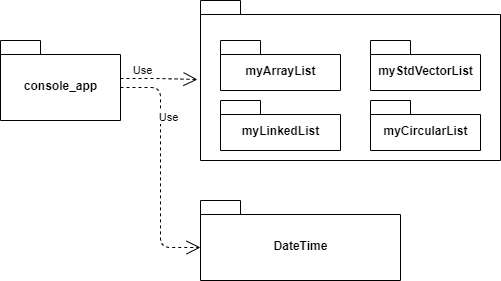

The diagram above was exported from draw.io. Its source (the exported page's mxGraphModel, read from the mxfile embedded in the PNG):
<mxGraphModel dx="1038" dy="576" grid="1" gridSize="10" guides="1" tooltips="1" connect="1" arrows="1" fold="1" page="1" pageScale="1" pageWidth="827" pageHeight="1169" math="0" shadow="0">
  <root>
    <mxCell id="0" />
    <mxCell id="1" parent="0" />
    <mxCell id="xScUI1k7cPoTnrem1zZA-1" value="console_app" style="shape=folder;fontStyle=1;spacingTop=10;tabWidth=40;tabHeight=14;tabPosition=left;html=1;" parent="1" vertex="1">
      <mxGeometry x="80" y="160" width="120" height="80" as="geometry" />
    </mxCell>
    <mxCell id="xScUI1k7cPoTnrem1zZA-2" value="" style="shape=folder;fontStyle=1;spacingTop=10;tabWidth=40;tabHeight=14;tabPosition=left;html=1;" parent="1" vertex="1">
      <mxGeometry x="280" y="120" width="300" height="160" as="geometry" />
    </mxCell>
    <mxCell id="xScUI1k7cPoTnrem1zZA-3" value="myArrayList" style="shape=folder;fontStyle=1;spacingTop=10;tabWidth=40;tabHeight=14;tabPosition=left;html=1;" parent="1" vertex="1">
      <mxGeometry x="300" y="160" width="120" height="50" as="geometry" />
    </mxCell>
    <mxCell id="xScUI1k7cPoTnrem1zZA-4" value="myLinkedList" style="shape=folder;fontStyle=1;spacingTop=10;tabWidth=40;tabHeight=14;tabPosition=left;html=1;" parent="1" vertex="1">
      <mxGeometry x="300" y="220" width="120" height="50" as="geometry" />
    </mxCell>
    <mxCell id="xScUI1k7cPoTnrem1zZA-5" value="myStdVectorList" style="shape=folder;fontStyle=1;spacingTop=10;tabWidth=40;tabHeight=14;tabPosition=left;html=1;" parent="1" vertex="1">
      <mxGeometry x="450" y="160" width="110" height="50" as="geometry" />
    </mxCell>
    <mxCell id="xScUI1k7cPoTnrem1zZA-6" value="myCircularList" style="shape=folder;fontStyle=1;spacingTop=10;tabWidth=40;tabHeight=14;tabPosition=left;html=1;" parent="1" vertex="1">
      <mxGeometry x="450" y="220" width="110" height="50" as="geometry" />
    </mxCell>
    <mxCell id="xScUI1k7cPoTnrem1zZA-7" value="DateTime" style="shape=folder;fontStyle=1;spacingTop=10;tabWidth=40;tabHeight=14;tabPosition=left;html=1;" parent="1" vertex="1">
      <mxGeometry x="280" y="320" width="200" height="80" as="geometry" />
    </mxCell>
    <mxCell id="xScUI1k7cPoTnrem1zZA-8" value="Use" style="endArrow=open;endSize=12;dashed=1;html=1;exitX=0;exitY=0;exitDx=120;exitDy=47;exitPerimeter=0;entryX=0;entryY=0;entryDx=0;entryDy=47;entryPerimeter=0;" parent="1" source="xScUI1k7cPoTnrem1zZA-1" target="xScUI1k7cPoTnrem1zZA-7" edge="1">
      <mxGeometry x="-0.42" y="8" width="160" relative="1" as="geometry">
        <mxPoint x="220" y="380" as="sourcePoint" />
        <mxPoint x="380" y="380" as="targetPoint" />
        <Array as="points">
          <mxPoint x="240" y="207" />
          <mxPoint x="240" y="367" />
        </Array>
        <mxPoint as="offset" />
      </mxGeometry>
    </mxCell>
    <mxCell id="xScUI1k7cPoTnrem1zZA-9" value="Use" style="endArrow=open;endSize=12;dashed=1;html=1;exitX=1;exitY=0.475;exitDx=0;exitDy=0;exitPerimeter=0;entryX=-0.01;entryY=0.494;entryDx=0;entryDy=0;entryPerimeter=0;" parent="1" source="xScUI1k7cPoTnrem1zZA-1" target="xScUI1k7cPoTnrem1zZA-2" edge="1">
      <mxGeometry x="-0.42" y="8" width="160" relative="1" as="geometry">
        <mxPoint x="210" y="217" as="sourcePoint" />
        <mxPoint x="290" y="377" as="targetPoint" />
        <Array as="points">
          <mxPoint x="240" y="198" />
        </Array>
        <mxPoint as="offset" />
      </mxGeometry>
    </mxCell>
  </root>
</mxGraphModel>